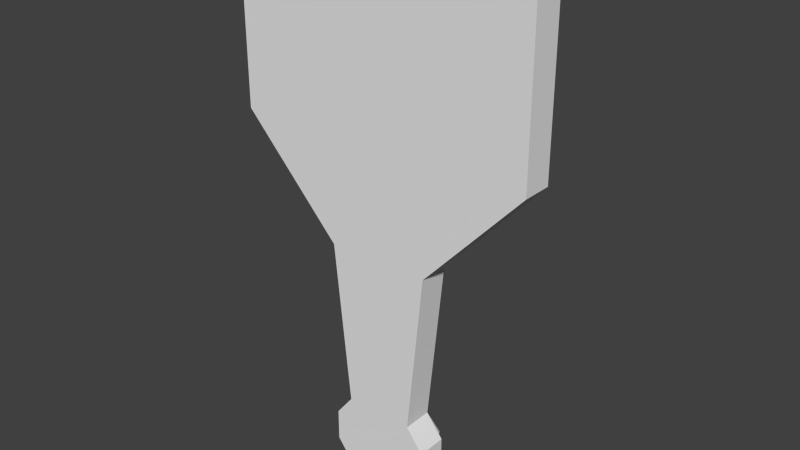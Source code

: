 # Source: hull2.blend  (saved by Blender 2.65.0; exported with 4.5.12 LTS)
import bpy
from mathutils import Matrix  # noqa: F401  (used for matrix-valued properties, if any)

bpy.ops.wm.read_factory_settings(use_empty=True)
scene = bpy.context.scene
scene.name = 'Scene'

# ---- collections
col_collection_1 = bpy.data.collections.new('Collection 1'); scene.collection.children.link(col_collection_1)

# ---- materials (node trees are filled in below, after node groups)
mat_none = bpy.data.materials.new('None')
mat_none.alpha_threshold = 0.0
mat_none.use_transparent_shadow = False
mat_none.roughness = 0.5
mat_none.line_color = (0.0, 0.0, 0.0, 1.0)

# ---- material node trees

# ---- world
world_world = bpy.data.worlds.new('World'); scene.world = world_world
world_world.color = (0.05088, 0.05088, 0.05088)
world_world.use_sun_shadow = False
world_world.sun_shadow_jitter_overblur = 0.0
world_world.cycles.sampling_method = 'MANUAL'
world_world.cycles.sample_map_resolution = 256

# ---- meshes
me_hull = bpy.data.meshes.new('hull')
me_hull.from_pydata([(-2.501, -0.06066, 1.443), (2.499, -0.06066, 1.443), (-1.39, -0.06066, 4.412), (1.388, -0.06066, 4.412), (-1.945, -0.06066, 4.412), (1.943, -0.06066, 4.412), (-2.501, -0.06066, 4.11), (2.499, -0.06066, 4.11), (-0.001041, -0.06066, -4.29), (-0.001041, -0.06066, -3.425), (-0.001041, -0.06066, -3.05), (-0.001042, -0.06066, -0.3349), (-0.001042, -0.06066, 1.443), (-0.001042, -0.06066, 4.11), (-0.6203, -0.06066, -4.29), (0.6182, -0.06066, -4.29), (-0.8692, -0.06066, -3.425), (0.8671, -0.06066, -3.425), (-0.5788, -0.06066, -3.05), (0.5767, -0.06066, -3.05), (-0.8531, -0.06066, -0.3349), (0.851, -0.06066, -0.3349), (-1.112, -0.06066, 4.11), (1.11, -0.06066, 4.11), (-2.195, -0.06066, 4.11), (2.193, -0.06066, 4.11), (-0.001041, -0.06066, -3.955), (-0.8692, -0.06066, -3.955), (0.8671, -0.06066, -3.955), (0.8671, 0.4393, -3.955), (-0.8692, 0.4393, -3.955), (0.851, 0.4393, -0.3349), (-0.8531, 0.4393, -0.3349), (0.5767, 0.4393, -3.05), (-0.5788, 0.4393, -3.05), (0.8671, 0.4393, -3.425), (-0.8692, 0.4393, -3.425), (0.6182, 0.4393, -4.29), (-0.6203, 0.4393, -4.29), (-0.001042, 0.9847, 1.443), (-0.001042, 0.7309, -0.3349), (-0.001041, 0.6956, -3.05), (-0.001041, 0.4393, -3.425), (-0.001041, 0.4393, -4.29), (2.499, 0.4393, 4.11), (-2.501, 0.4393, 4.11), (1.943, 0.4393, 4.412), (-1.945, 0.4393, 4.412), (1.388, 0.4393, 4.412), (-1.39, 0.4393, 4.412), (2.499, 0.4393, 1.443), (-2.501, 0.4393, 1.443), (-0.001042, 0.8529, 4.11), (-1.118, 0.6553, 1.443), (-1.118, 0.4376, 4.11), (-2.182, 0.6479, 1.443), (-2.182, 0.4389, 4.11), (1.117, 0.6553, 1.443), (1.117, 0.4376, 4.11), (2.184, 0.6479, 1.443), (2.184, 0.4389, 4.11), (-2.501, -0.06066, 3.477), (2.499, -0.06066, 3.477), (2.499, 0.4393, 3.477), (-2.501, 0.4393, 3.477), (-0.001042, 0.9867, 3.477), (-1.118, 0.6584, 3.477), (-2.182, 0.6475, 3.477), (1.117, 0.6584, 3.477), (2.184, 0.6475, 3.477), (-0.2788, -0.06066, 4.11), (-0.5566, -0.06066, 4.11), (-0.8344, -0.06066, 4.11), (-0.2803, 0.9847, 1.443), (-0.5596, 0.9847, 1.443), (-0.8388, 0.6553, 1.443), (-0.3336, 0.6052, 4.11), (-0.6661, 0.6263, 4.11), (-0.9878, 0.3292, 4.106), (-0.2803, 0.987, 3.477), (-0.5596, 0.9873, 3.477), (-0.8388, 0.6581, 3.477), (0.2767, -0.06066, 4.11), (0.5545, -0.06066, 4.11), (0.8323, -0.06066, 4.11), (0.2784, 0.9847, 1.443), (0.5579, 0.9847, 1.443), (0.8374, 0.6553, 1.443), (0.3317, 0.607, 4.11), (0.6645, 0.6251, 4.11), (0.9682, 0.3403, 4.106), (0.2784, 0.987, 3.477), (0.5579, 0.9873, 3.477), (0.8374, 0.6581, 3.477), (-0.1399, -0.06066, 4.11), (-0.1407, 0.9847, 1.443), (-0.1131, 0.8499, 4.11), (-0.1407, 0.9869, 3.477), (0.1378, -0.06066, 4.11), (0.1387, 0.9847, 1.443), (0.1111, 0.8532, 4.11), (0.1387, 0.9869, 3.477), (-1.38, 0.8546, 1.443), (-1.38, 0.6035, 4.11), (-1.38, 0.8579, 3.477), (-1.928, 0.8546, 1.443), (-1.928, 0.6042, 4.11), (-1.928, 0.8584, 3.477), (1.951, 0.8546, 1.443), (1.951, 0.6043, 4.11), (1.951, 0.8585, 3.477), (1.379, 0.8546, 1.443), (1.379, 0.6035, 4.11), (1.379, 0.8579, 3.477), (-0.5879, 0.5347, -0.3349), (-0.4271, 0.7309, -0.3349), (-0.2141, 0.7309, -0.3349), (-0.3821, 0.5347, -3.05), (-0.2899, 0.7309, -3.05), (-0.1455, 0.6956, -3.05), (0.5952, 0.5347, -0.3349), (0.425, 0.7309, -0.3349), (0.212, 0.7309, -0.3349), (0.3895, 0.5347, -3.05), (0.2878, 0.7309, -3.05), (0.1434, 0.6956, -3.05), (-0.001041, 0.4362, -3.955), (-0.5228, -0.06066, -4.29), (-0.5228, 0.4393, -4.29), (-0.7326, 0.5743, -3.425), (-0.7326, 0.5738, -3.955), (0.5148, -0.06066, -4.29), (0.5148, 0.4393, -4.29), (0.7222, 0.5743, -3.425), (0.7222, 0.5738, -3.955), (-0.07235, -0.06066, -4.29), (-0.07235, 0.4393, -4.29), (-0.101, 0.5743, -3.425), (-0.101, 0.5715, -3.955), (0.07051, -0.06066, -4.29), (0.07051, 0.4393, -4.29), (0.09927, 0.5743, -3.425), (0.09927, 0.5715, -3.955), (0.5665, -0.06066, -4.29), (0.5665, 0.4393, -4.29), (0.7793, 0.4802, -3.425), (0.7793, 0.48, -3.955), (-0.5715, -0.06066, -4.29), (-0.5715, 0.4393, -4.29), (-0.7753, 0.4802, -3.425), (-0.7753, 0.48, -3.955)], [], [(0, 12, 13), (13, 12, 1), (0, 20, 11), (0, 11, 12), (11, 21, 1), (11, 1, 12), (10, 11, 20), (10, 20, 18), (21, 11, 10), (21, 10, 19), (9, 10, 18), (9, 18, 16), (19, 10, 9), (19, 9, 17), (9, 16, 27), (9, 27, 26), (28, 17, 9), (28, 9, 26), (8, 26, 27), (28, 26, 8), (21, 19, 33, 31), (19, 17, 35, 33), (20, 0, 51, 32), (14, 27, 30, 38), (18, 20, 32, 34), (16, 18, 34, 36), (1, 21, 31, 50), (17, 28, 29, 35), (27, 16, 36, 30), (28, 15, 37, 29), (4, 47, 56, 24), (6, 24, 56, 45), (2, 22, 54, 49), (7, 44, 60, 25), (5, 25, 60, 46), (3, 48, 58, 23), (6, 61, 13), (61, 0, 13), (1, 62, 13), (62, 7, 13), (7, 62, 63, 44), (62, 1, 50, 63), (0, 61, 64, 51), (61, 6, 45, 64), (51, 64, 67, 55), (64, 45, 56, 67), (44, 63, 69, 60), (63, 50, 59, 69), (70, 76, 77, 71), (71, 77, 78, 72), (72, 78, 54, 22), (66, 81, 75, 53), (81, 80, 74, 75), (80, 79, 73, 74), (54, 78, 81, 66), (78, 77, 80, 81), (77, 76, 79, 80), (88, 82, 83, 89), (89, 83, 84, 90), (90, 84, 23, 58), (68, 93, 90, 58), (93, 92, 89, 90), (92, 91, 88, 89), (57, 87, 93, 68), (87, 86, 92, 93), (86, 85, 91, 92), (13, 52, 96, 94), (94, 96, 76, 70), (79, 97, 95, 73), (97, 65, 39, 95), (76, 96, 97, 79), (96, 52, 65, 97), (52, 13, 98, 100), (100, 98, 82, 88), (91, 101, 100, 88), (101, 65, 52, 100), (85, 99, 101, 91), (99, 39, 65, 101), (104, 66, 53, 102), (103, 54, 66, 104), (67, 107, 105, 55), (107, 104, 102, 105), (56, 106, 107, 67), (106, 103, 104, 107), (2, 49, 47, 4), (2, 4, 24, 22), (49, 54, 103), (47, 106, 56), (103, 106, 47, 49), (69, 110, 109, 60), (59, 108, 110, 69), (110, 113, 112, 109), (113, 68, 58, 112), (108, 111, 113, 110), (111, 57, 68, 113), (3, 5, 46, 48), (3, 23, 25, 5), (48, 112, 58), (46, 60, 109), (112, 48, 46, 109), (114, 32, 51), (32, 114, 117, 34), (114, 115, 118, 117), (115, 116, 119, 118), (116, 40, 41, 119), (31, 120, 50), (33, 123, 120, 31), (123, 124, 121, 120), (124, 125, 122, 121), (125, 41, 40, 122), (51, 55, 114), (50, 120, 59), (59, 120, 108), (55, 105, 114), (102, 115, 105), (105, 115, 114), (108, 120, 121), (108, 121, 111), (53, 75, 116, 115), (57, 121, 122, 87), (57, 111, 121), (53, 115, 102), (74, 116, 75), (86, 87, 122), (73, 116, 74), (85, 86, 122), (40, 73, 95), (40, 99, 85), (40, 116, 73), (40, 85, 122), (39, 40, 95), (39, 99, 40), (127, 135, 27), (135, 8, 27), (8, 135, 136, 43), (135, 127, 128, 136), (137, 129, 34), (129, 137, 138, 130), (137, 42, 126, 138), (130, 138, 136, 128), (138, 126, 43, 136), (8, 139, 28), (139, 131, 28), (131, 139, 140, 132), (139, 8, 43, 140), (133, 141, 33), (134, 142, 141, 133), (142, 126, 42, 141), (132, 140, 142, 134), (140, 43, 126, 142), (131, 143, 28), (143, 15, 28), (15, 143, 144, 37), (143, 131, 132, 144), (35, 145, 33), (145, 133, 33), (29, 146, 145, 35), (146, 134, 133, 145), (37, 144, 146, 29), (144, 132, 134, 146), (14, 147, 27), (147, 127, 27), (127, 147, 148, 128), (147, 14, 38, 148), (129, 149, 34), (149, 36, 34), (36, 149, 150, 30), (149, 129, 130, 150), (30, 150, 148, 38), (150, 130, 128, 148), (41, 42, 119), (41, 125, 42), (34, 117, 137), (33, 141, 123), (123, 141, 124), (117, 118, 137), (118, 119, 42, 137), (124, 141, 42, 125)])
_uv = me_hull.uv_layers.new(name='UVMap')
_uv.uv.foreach_set('vector', [0.6825, 0.5952, 0.6825, 0.2976, 1.0, 0.2976, 1.0, 0.2976, 0.6825, 0.2976, 0.6825, 1e-06, 0.6825, 0.5952, 0.4709, 0.3991, 0.4709, 0.2976, 0.6825, 0.5952, 0.4709, 0.2976, 0.6825, 0.2976, 0.4709, 0.2976, 0.4709, 0.1962, 0.6825, 1e-06, 0.4709, 0.2976, 0.6825, 1e-06, 0.6825, 0.2976, 0.1477, 0.2976, 0.4709, 0.2976, 0.4709, 0.3991, 0.1477, 0.2976, 0.4709, 0.3991, 0.1477, 0.3664, 0.4709, 0.1962, 0.4709, 0.2976, 0.1477, 0.2976, 0.4709, 0.1962, 0.1477, 0.2976, 0.1477, 0.2288, 0.103, 0.2976, 0.1477, 0.2976, 0.1477, 0.3664, 0.103, 0.2976, 0.1477, 0.3664, 0.103, 0.401, 0.1477, 0.2288, 0.1477, 0.2976, 0.103, 0.2976, 0.1477, 0.2288, 0.103, 0.2976, 0.103, 0.1943, 0.103, 0.2976, 0.103, 0.401, 0.03987, 0.401, 0.103, 0.2976, 0.03987, 0.401, 0.03987, 0.2976, 0.03987, 0.1943, 0.103, 0.1943, 0.103, 0.2976, 0.03987, 0.1943, 0.103, 0.2976, 0.03987, 0.2976, 1e-06, 0.2976, 0.03987, 0.2976, 0.03987, 0.401, 0.03987, 0.1943, 0.03987, 0.2976, 1e-06, 0.2976, 0.4709, 0.1962, 0.1477, 0.2976, 0.1477, 0.2288, 0.0, 1.0, 0.1477, 0.2288, 0.103, 0.2976, 0.103, 0.1943, 0.0, 1.0, 0.6825, 0.5952, 0.4709, 0.3991, 0.4709, 0.2976, 0.0, 1.0, 1e-06, 0.2976, 0.03987, 0.401, 0.0, 0.3713, 0.0, 1.0, 0.1477, 0.2976, 0.4709, 0.3991, 0.1477, 0.3664, 0.0, 1.0, 0.103, 0.2976, 0.1477, 0.3664, 0.103, 0.401, 0.0, 1.0, 0.4709, 0.2976, 0.4709, 0.1962, 0.6825, 1e-06, 0.0, 1.0, 0.03987, 0.1943, 0.103, 0.1943, 0.103, 0.2976, 0.0, 1.0, 0.103, 0.2976, 0.103, 0.401, 0.03987, 0.401, 0.0, 1.0, 0.03987, 0.1943, 1e-06, 0.2976, 1e-06, 0.2239, 0.0, 1.0, 0.0, 0.0, 1.0, 0.0, 1.0, 1.0, 0.0, 1.0, 0.0, 0.0, 0.0, 1.0, 1.0, 1.0, 1.0, 0.0, 0.0, 0.0, 0.0, 1.0, 1.0, 1.0, 1.0, 0.0, 0.0, 0.0, 1.0, 0.0, 1.0, 1.0, 0.0, 1.0, 0.0, 0.0, 0.0, 1.0, 1.0, 1.0, 1.0, 0.0, 0.0, 0.0, 1.0, 0.0, 1.0, 1.0, 0.0, 1.0, 1.0, 0.5952, 0.8413, 0.5952, 1.0, 0.2976, 0.8413, 0.5952, 0.6825, 0.5952, 1.0, 0.2976, 0.6825, 1e-06, 0.8413, 5e-07, 1.0, 0.2976, 0.8413, 5e-07, 1.0, 0.0, 1.0, 0.2976, 1.0, 0.2976, 0.8413, 0.1488, 0.5, 0.5, 0.0, 1.0, 0.8413, 0.1488, 0.6825, 1e-06, 1.0, 0.0, 0.5, 0.5, 0.6825, 0.5952, 0.8413, 0.4464, 0.5, 0.7976, 0.0, 1.0, 0.8413, 0.4464, 1.0, 0.2976, 1.0, 0.5952, 0.5, 0.7976, 1.0, 0.0, 1.0, 0.5, 0.75, 0.5, 0.75, 0.0, 1.0, 0.5, 1.0, 1.0, 0.75, 1.0, 0.75, 0.5, 1.0, 1.0, 1.0, 0.5, 0.75, 0.5, 0.75, 1.0, 1.0, 0.5, 1.0, 0.0, 0.75, 0.0, 0.75, 0.5, 0.0, 0.25, 1.0, 0.25, 1.0, 0.5, 0.0, 0.5, 0.0, 0.5, 1.0, 0.5, 1.0, 0.75, 0.0, 0.75, 0.0, 0.75, 1.0, 0.75, 1.0, 1.0, 0.0, 1.0, 0.5, 0.5, 0.375, 0.5, 0.375, 0.0, 0.5, 0.0, 0.375, 0.5, 0.25, 0.5, 0.25, 0.0, 0.375, 0.0, 0.25, 0.5, 0.125, 0.5, 0.125, 0.0, 0.25, 0.0, 0.5, 1.0, 0.375, 1.0, 0.375, 0.5, 0.5, 0.5, 0.375, 1.0, 0.25, 1.0, 0.25, 0.5, 0.375, 0.5, 0.25, 1.0, 0.125, 1.0, 0.125, 0.5, 0.25, 0.5, 1.0, 0.25, 0.0, 0.25, 0.0, 0.5, 1.0, 0.5, 1.0, 0.5, 0.0, 0.5, 0.0, 0.75, 1.0, 0.75, 1.0, 0.75, 0.0, 0.75, 0.0, 1.0, 1.0, 1.0, 0.5, 0.5, 0.375, 0.5, 0.375, 1.0, 0.5, 1.0, 0.375, 0.5, 0.25, 0.5, 0.25, 1.0, 0.375, 1.0, 0.25, 0.5, 0.125, 0.5, 0.125, 1.0, 0.25, 1.0, 0.5, 0.0, 0.375, 0.0, 0.375, 0.5, 0.5, 0.5, 0.375, 0.0, 0.25, 0.0, 0.25, 0.5, 0.375, 0.5, 0.25, 0.0, 0.125, 0.0, 0.125, 0.5, 0.25, 0.5, 0.0, 0.0, 1.0, 0.0, 1.0, 0.125, 0.0, 0.125, 0.0, 0.125, 1.0, 0.125, 1.0, 0.25, 0.0, 0.25, 0.125, 0.5, 0.0625, 0.5, 0.0625, 0.0, 0.125, 0.0, 0.0625, 0.5, 0.0, 0.5, 0.0, 0.0, 0.0625, 0.0, 0.125, 1.0, 0.0625, 1.0, 0.0625, 0.5, 0.125, 0.5, 0.0625, 1.0, 0.0, 1.0, 0.0, 0.5, 0.0625, 0.5, 1.0, 0.0, 0.0, 0.0, 0.0, 0.125, 1.0, 0.125, 1.0, 0.125, 0.0, 0.125, 0.0, 0.25, 1.0, 0.25, 0.125, 0.5, 0.0625, 0.5, 0.0625, 1.0, 0.125, 1.0, 0.0625, 0.5, 0.0, 0.5, 0.0, 1.0, 0.0625, 1.0, 0.125, 0.0, 0.0625, 0.0, 0.0625, 0.5, 0.125, 0.5, 0.0625, 0.0, 0.0, 0.0, 0.0, 0.5, 0.0625, 0.5, 0.625, 0.5, 0.5, 0.5, 0.5, 0.0, 0.625, 0.0, 0.625, 1.0, 0.5, 1.0, 0.5, 0.5, 0.625, 0.5, 0.75, 0.5, 0.6875, 0.5, 0.6875, 0.0, 0.75, 0.0, 0.6875, 0.5, 0.625, 0.5, 0.625, 0.0, 0.6875, 0.0, 0.75, 1.0, 0.6875, 1.0, 0.6875, 0.5, 0.75, 0.5, 0.6875, 1.0, 0.625, 1.0, 0.625, 0.5, 0.6875, 0.5, 0.0, 0.0, 0.0, 1.0, 1.0, 1.0, 1.0, 0.0, 0.0, 0.0, 0.0, 1.0, 1.0, 1.0, 1.0, 0.0, 0.0, 0.0, 1.0, 0.0, 1.0, 1.0, 0.0, 0.0, 1.0, 1.0, 1.0, 0.0, 0.0, 0.0, 1.0, 0.0, 1.0, 1.0, 0.0, 1.0, 0.75, 0.5, 0.625, 0.5, 0.625, 1.0, 0.75, 1.0, 0.75, 0.0, 0.625, 0.0, 0.625, 0.5, 0.75, 0.5, 0.625, 0.5, 0.5625, 0.5, 0.5625, 1.0, 0.625, 1.0, 0.5625, 0.5, 0.5, 0.5, 0.5, 1.0, 0.5625, 1.0, 0.625, 0.0, 0.5625, 0.0, 0.5625, 0.5, 0.625, 0.5, 0.5625, 0.0, 0.5, 0.0, 0.5, 0.5, 0.5625, 0.5, 0.0, 0.0, 1.0, 0.0, 1.0, 1.0, 0.0, 1.0, 0.0, 0.0, 1.0, 0.0, 1.0, 1.0, 0.0, 1.0, 0.0, 0.0, 1.0, 1.0, 1.0, 0.0, 0.0, 0.0, 1.0, 0.0, 1.0, 1.0, 0.0, 0.0, 0.0, 1.0, 1.0, 1.0, 1.0, 0.0, 0.5238, 0.4481, 0.4709, 0.3991, 0.4709, 0.2976, 0.0, 0.0, 0.0, 0.25, 1.0, 0.25, 1.0, 0.0, 0.0, 0.25, 0.0, 0.5, 1.0, 0.5, 1.0, 0.25, 0.0, 0.5, 0.0, 0.75, 1.0, 0.75, 1.0, 0.5, 0.0, 0.75, 0.0, 1.0, 1.0, 1.0, 1.0, 0.75, 0.4709, 0.1962, 0.5238, 0.1471, 0.4709, 0.2976, 0.0, 1.0, 0.25, 1.0, 0.25, 0.0, 0.0, 0.0, 0.25, 1.0, 0.5, 1.0, 0.5, 0.0, 0.25, 0.0, 0.5, 1.0, 0.75, 1.0, 0.75, 0.0, 0.5, 0.0, 0.75, 1.0, 1.0, 1.0, 1.0, 0.0, 0.75, 0.0, 0.0, 0.0, 1.0, 0.0, 1.0, 1.0, 0.0, 0.0, 1.0, 1.0, 1.0, 0.0, 0.0, 0.0, 1.0, 1.0, 1.0, 0.0, 0.0, 0.0, 1.0, 0.0, 1.0, 1.0, 0.0, 0.0, 1.0, 1.0, 1.0, 0.0, 0.0, 0.0, 1.0, 1.0, 1.0, 0.0, 0.0, 0.0, 1.0, 0.0, 1.0, 1.0, 0.0, 0.0, 1.0, 1.0, 1.0, 0.0, 0.0, 0.0, 0.0, 1.0, 1.0, 1.0, 1.0, 0.0, 0.0, 0.0, 1.0, 0.0, 1.0, 1.0, 0.0, 1.0, 0.0, 0.0, 1.0, 0.0, 1.0, 1.0, 0.0, 0.0, 1.0, 1.0, 1.0, 0.0, 0.0, 0.0, 1.0, 1.0, 1.0, 0.0, 0.0, 0.0, 1.0, 0.0, 1.0, 1.0, 0.0, 0.0, 1.0, 1.0, 1.0, 0.0, 0.0, 0.0, 1.0, 0.0, 1.0, 1.0, 0.0, 0.0, 1.0, 0.0, 1.0, 1.0, 0.0, 0.0, 1.0, 1.0, 1.0, 0.0, 0.0, 0.0, 1.0, 1.0, 1.0, 0.0, 0.0, 0.0, 1.0, 0.0, 1.0, 1.0, 0.0, 0.0, 1.0, 0.0, 1.0, 1.0, 0.0, 0.0, 1.0, 1.0, 1.0, 0.0, 5e-07, 0.3345, 7.5e-07, 0.3161, 0.03987, 0.401, 7.5e-07, 0.3161, 1e-06, 0.2976, 0.03987, 0.401, 1e-06, 0.2976, 0.009967, 0.3235, 0.0, 0.8428, 0.0, 1.0, 0.009967, 0.3235, 0.01993, 0.3493, 0.0, 0.6857, 0.0, 0.8428, 0.103, 0.3751, 0.103, 0.3493, 0.1477, 0.3664, 1.0, 0.5, 1.0, 0.75, 0.0, 0.75, 0.0, 0.5, 1.0, 0.75, 1.0, 1.0, 0.0, 1.0, 0.0, 0.75, 0.0, 0.5, 0.0, 0.75, 1.0, 0.75, 1.0, 0.5, 0.0, 0.75, 0.0, 1.0, 1.0, 1.0, 1.0, 0.75, 1e-06, 0.2976, 1e-06, 0.2792, 0.03987, 0.1943, 1e-06, 0.2792, 1e-06, 0.2608, 0.03987, 0.1943, 0.01993, 0.2459, 0.009968, 0.2718, 7.5e-07, 0.4179, 5e-07, 0.612, 0.009968, 0.2718, 1e-06, 0.2976, 1e-06, 0.2239, 7.5e-07, 0.4179, 0.1253, 0.2632, 0.1142, 0.2804, 0.103, 0.1943, 0.0, 0.5, 0.0, 0.75, 1.0, 0.75, 1.0, 0.5, 0.0, 0.75, 0.0, 1.0, 1.0, 1.0, 1.0, 0.75, 0.5, 0.0, 0.75, 0.0, 0.75, 1.0, 0.5, 1.0, 0.75, 0.0, 1.0, 0.0, 1.0, 1.0, 0.75, 1.0, 1e-06, 0.2608, 1e-06, 0.2423, 0.03987, 0.1943, 1e-06, 0.2423, 1e-06, 0.2239, 0.03987, 0.1943, 0.03987, 0.1943, 0.0299, 0.2201, 2.5e-07, 0.806, 0.0, 1.0, 0.0299, 0.2201, 0.01993, 0.2459, 5e-07, 0.612, 2.5e-07, 0.806, 0.1477, 0.2288, 0.1365, 0.246, 0.103, 0.1943, 0.1365, 0.246, 0.1253, 0.2632, 0.103, 0.1943, 0.0, 0.0, 0.0, 0.25, 1.0, 0.25, 1.0, 0.0, 0.0, 0.25, 0.0, 0.5, 1.0, 0.5, 1.0, 0.25, 0.0, 0.0, 0.25, 0.0, 0.25, 1.0, 0.0, 1.0, 0.25, 0.0, 0.5, 0.0, 0.5, 1.0, 0.25, 1.0, 0.0, 0.3713, 2.5e-07, 0.3529, 0.03987, 0.401, 2.5e-07, 0.3529, 5e-07, 0.3345, 0.03987, 0.401, 0.01993, 0.3493, 0.0299, 0.3751, 0.0, 0.5285, 0.0, 0.6857, 0.0299, 0.3751, 0.03987, 0.401, 0.0, 0.3713, 0.0, 0.5285, 0.103, 0.3493, 0.103, 0.3235, 0.1477, 0.3664, 0.103, 0.3235, 0.103, 0.2976, 0.1477, 0.3664, 1.0, 0.0, 1.0, 0.25, 0.0, 0.25, 0.0, 0.0, 1.0, 0.25, 1.0, 0.5, 0.0, 0.5, 0.0, 0.25, 0.0, 0.0, 0.0, 0.25, 1.0, 0.25, 1.0, 0.0, 0.0, 0.25, 0.0, 0.5, 1.0, 0.5, 1.0, 0.25, 0.0, 0.0, 1.0, 0.0, 1.0, 1.0, 0.0, 0.0, 1.0, 1.0, 1.0, 0.0, 0.0, 0.0, 1.0, 0.0, 1.0, 1.0, 0.0, 0.0, 1.0, 1.0, 1.0, 0.0, 0.0, 0.0, 1.0, 1.0, 1.0, 0.0, 0.0, 0.0, 1.0, 0.0, 1.0, 1.0, 0.0, 0.0, 1.0, 0.0, 1.0, 1.0, 0.0, 1.0, 0.0, 0.0, 0.0, 1.0, 1.0, 1.0, 1.0, 0.0])
me_hull.materials.append(mat_none)
me_hull.use_remesh_preserve_volume = False
me_hull.use_remesh_preserve_attributes = False
me_hull.use_mirror_vertex_groups = False
me_hull.update()

# ---- objects
ob_hull = bpy.data.objects.new('hull', me_hull)

# ---- transforms, parenting, visibility, modifiers, constraints
ob_hull.location = (0.0, -1.835, 0.0)
ob_hull.lineart.crease_threshold = 0.0

# ---- collection membership
col_collection_1.objects.link(ob_hull)

# ---- scene / render settings (as saved in the file)
scene.frame_start = 1; scene.frame_end = 250; scene.frame_set(1)
scene.render.engine = 'BLENDER_EEVEE_NEXT'
scene.render.image_settings.color_mode = 'RGB'
scene.render.image_settings.compression = 90
scene.render.resolution_percentage = 50
scene.render.dither_intensity = 0.0
scene.render.bake_margin = 2
scene.render.bake_bias = 0.0
scene.cycles.use_denoising = False
scene.cycles.samples = 10
scene.cycles.sampling_pattern = 'TABULATED_SOBOL'
scene.cycles.light_sampling_threshold = 0.0
scene.cycles.use_adaptive_sampling = False
scene.cycles.use_light_tree = False
scene.cycles.blur_glossy = 0.0
scene.cycles.volume_bounces = 1
scene.cycles.pixel_filter_type = 'GAUSSIAN'
scene.cycles.sample_clamp_indirect = 0.0
scene.view_settings.view_transform = 'Standard'
bpy.context.view_layer.update()

# ---- added for rendering (the .blend has no active camera and no usable light): camera, sun
cam_auto = bpy.data.cameras.new('AutoCamera')
cam_auto.lens = 50.0
cam_auto.sensor_width = 36.0
cam_auto.clip_end = 1000.0
ob_auto_camera = bpy.data.objects.new('AutoCamera', cam_auto)
scene.collection.objects.link(ob_auto_camera)
ob_auto_camera.location = (9.33503, -12.5751, 7.52952)
ob_auto_camera.rotation_euler = (1.09748, -7.21219e-08, 0.694738)
scene.camera = ob_auto_camera
light_auto_sun = bpy.data.lights.new('AutoSun', 'SUN')
light_auto_sun.energy = 3.0
light_auto_sun.angle = 0.0523599
ob_auto_sun = bpy.data.objects.new('AutoSun', light_auto_sun)
scene.collection.objects.link(ob_auto_sun)
ob_auto_sun.rotation_euler = (0.872665, 0.174533, 0.523599)
bpy.context.view_layer.update()
